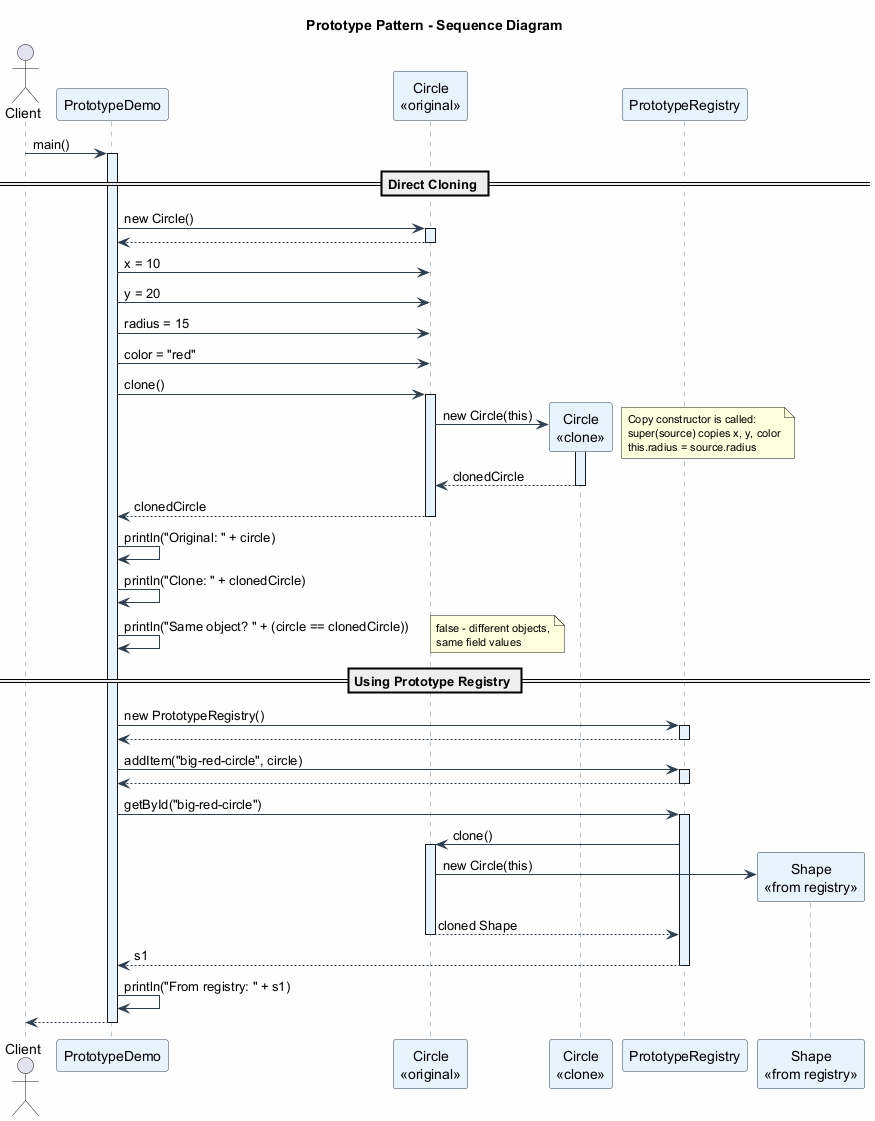

The diagram above was rendered by PlantUML. Its source (embedded in the PNG):
@startuml
skinparam backgroundColor #FEFEFE
skinparam shadowing false
skinparam sequenceArrowColor #2C3E50
skinparam sequenceParticipantBackgroundColor #E8F4FD
skinparam sequenceParticipantBorderColor #2C3E50
skinparam sequenceLifeLineBorderColor #7F8C8D
skinparam sequenceLifeLineBackgroundColor #EBF5FB
skinparam sequenceGroupBackgroundColor #FDEBD0
skinparam noteFontSize 11

title Prototype Pattern - Sequence Diagram

actor Client
participant "PrototypeDemo" as Demo
participant "Circle\n<<original>>" as Original
participant "Circle\n<<clone>>" as Clone
participant "PrototypeRegistry" as Registry
participant "Shape\n<<from registry>>" as RegClone

Client -> Demo : main()
activate Demo

== Direct Cloning ==

Demo -> Original : new Circle()
activate Original
Original --> Demo
deactivate Original

Demo -> Original : x = 10
Demo -> Original : y = 20
Demo -> Original : radius = 15
Demo -> Original : color = "red"

Demo -> Original : clone()
activate Original
Original -> Clone ** : new Circle(this)
note right
  Copy constructor is called:
  super(source) copies x, y, color
  this.radius = source.radius
end note
activate Clone
Clone --> Original : clonedCircle
deactivate Clone
Original --> Demo : clonedCircle
deactivate Original

Demo -> Demo : println("Original: " + circle)
Demo -> Demo : println("Clone: " + clonedCircle)
Demo -> Demo : println("Same object? " + (circle == clonedCircle))
note right : false - different objects,\nsame field values

== Using Prototype Registry ==

Demo -> Registry : new PrototypeRegistry()
activate Registry
Registry --> Demo
deactivate Registry

Demo -> Registry : addItem("big-red-circle", circle)
activate Registry
Registry --> Demo
deactivate Registry

Demo -> Registry : getById("big-red-circle")
activate Registry
Registry -> Original : clone()
activate Original
Original -> RegClone ** : new Circle(this)
Original --> Registry : cloned Shape
deactivate Original
Registry --> Demo : s1
deactivate Registry

Demo -> Demo : println("From registry: " + s1)

Demo --> Client
deactivate Demo

@enduml